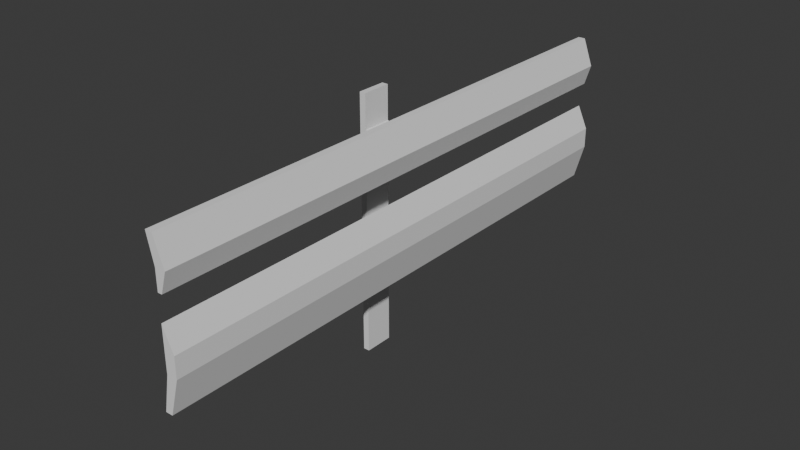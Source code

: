 # Source: barier.blend  (saved by Blender 5.2.45; exported with 4.5.12 LTS)
import bpy
from mathutils import Matrix  # noqa: F401  (used for matrix-valued properties, if any)

bpy.ops.wm.read_factory_settings(use_empty=True)
scene = bpy.context.scene
scene.name = 'Scene'

# ---- collections
col_collection = bpy.data.collections.new('Collection'); scene.collection.children.link(col_collection)

# ---- world
world_world = bpy.data.worlds.new('World'); scene.world = world_world
world_world.use_nodes = True; world_world.node_tree.nodes.clear()
_N = world_world.node_tree.nodes; _L = world_world.node_tree.links
n0 = _N.new('ShaderNodeOutputWorld'); n0.name = 'World Output'; n0.location = (200, 100)
n1 = _N.new('ShaderNodeBackground'); n1.name = 'Background'; n1.location = (-200, 100)
n1.inputs[0].default_value = (0.05088, 0.05088, 0.05088, 1.0)
_L.new(n1.outputs[0], n0.inputs[0])
n0.is_active_output = True
world_world.color = (0.05088, 0.05088, 0.05088)
world_world.sun_shadow_jitter_overblur = 0.0

# ---- meshes
me_plane = bpy.data.meshes.new('Plane')
me_plane.from_pydata([(-1.711, -0.09701, -3.021e-08), (0.0, -0.09701, -4.284e-08), (-1.711, 0.09701, -3.021e-08), (0.0, 0.09701, -4.284e-08), (-1.711, -0.09701, -0.04), (0.0, -0.09701, -0.04), (-1.711, 0.09701, -0.04), (0.0, 0.09701, -0.04), (-1.492, -0.09701, -3.759e-08), (-1.311, -0.09701, -4.69e-08), (-0.8839, -0.09701, -4.731e-08), (-0.7029, -0.09701, -5.662e-08), (-0.7029, 0.09701, -5.662e-08), (-0.8839, 0.09701, -4.731e-08), (-1.311, 0.09701, -4.69e-08), (-1.492, 0.09701, -3.759e-08), (-1.492, -0.09701, -0.04), (-1.311, -0.09701, -0.04), (-0.8839, -0.09701, -0.04), (-0.7029, -0.09701, -0.04), (-0.7029, 0.09701, -0.04), (-0.8839, 0.09701, -0.04), (-1.311, 0.09701, -0.04), (-1.492, 0.09701, -0.04), (-1.395, -0.0732, 0.1956), (-1.259, -0.0732, 0.1956), (-0.9364, -0.0732, 0.1956), (-0.7998, -0.0732, 0.1956), (-0.7998, 0.0732, 0.1956), (-0.9364, 0.0732, 0.1956), (-1.259, 0.0732, 0.1956), (-1.395, 0.0732, 0.1956), (-1.576, -0.0732, 0.1528), (-1.576, 0.0732, 0.1528), (-0.5598, -0.0732, 0.1528), (-0.5598, 0.0732, 0.1528), (-1.395, -0.0732, 0.2656), (-1.259, -0.0732, 0.2242), (-0.9364, -0.0732, 0.2656), (-0.7998, -0.0732, 0.2656), (-0.7998, 0.0732, 0.2656), (-0.9364, 0.0732, 0.2656), (-1.259, 0.0732, 0.2242), (-1.395, 0.0732, 0.2656), (-1.576, -0.0732, 0.1996), (-1.576, 0.0732, 0.1996), (-0.5598, -0.0732, 0.1996), (-0.5598, 0.0732, 0.1996), (-0.7998, 1.921, 0.1956), (-0.9364, 1.921, 0.1956), (-1.259, 1.921, 0.1956), (-1.395, 1.921, 0.1956), (-1.576, 1.921, 0.1528), (-0.5598, 1.921, 0.1528), (-0.7998, 1.921, 0.2656), (-0.9364, 1.921, 0.2656), (-1.259, 1.921, 0.2242), (-1.395, 1.921, 0.2656), (-1.576, 1.921, 0.1996), (-0.5598, 1.921, 0.1996), (-1.395, -1.778, 0.1956), (-1.259, -1.778, 0.1956), (-0.9364, -1.778, 0.1956), (-0.7998, -1.778, 0.1956), (-1.576, -1.778, 0.1528), (-0.5598, -1.778, 0.1528), (-1.395, -1.778, 0.2656), (-1.259, -1.778, 0.2242), (-0.9364, -1.778, 0.2656), (-0.7998, -1.778, 0.2656), (-1.576, -1.778, 0.1996), (-0.5598, -1.778, 0.1996), (-0.5598, -1.494, 0.1996), (-0.5598, -1.21, 0.1996), (-0.5598, -0.9257, 0.1996), (-0.5598, -0.6415, 0.1996), (-0.5598, -0.3574, 0.1996), (-0.5598, -0.3574, 0.1528), (-0.5598, -0.6415, 0.1528), (-0.5598, -0.9257, 0.1528), (-0.5598, -1.21, 0.1528), (-0.5598, -1.494, 0.1528), (-0.7998, -1.494, 0.2656), (-0.7998, -1.21, 0.2656), (-0.7998, -0.9257, 0.2656), (-0.7998, -0.6415, 0.2656), (-0.7998, -0.3574, 0.2656), (-0.7998, -0.3574, 0.1956), (-0.7998, -0.6415, 0.1956), (-0.7998, -0.9257, 0.1956), (-0.7998, -1.21, 0.1956), (-0.7998, -1.494, 0.1956), (-0.9364, -1.494, 0.1956), (-0.9364, -1.21, 0.1956), (-0.9364, -0.9257, 0.1956), (-0.9364, -0.6415, 0.1956), (-0.9364, -0.3574, 0.1956), (-0.9364, -0.3574, 0.2656), (-0.9364, -0.6415, 0.2656), (-0.9364, -0.9257, 0.2656), (-0.9364, -1.21, 0.2656), (-0.9364, -1.494, 0.2656), (-1.395, -1.494, 0.1956), (-1.395, -1.21, 0.1956), (-1.395, -0.9257, 0.1956), (-1.395, -0.6415, 0.1956), (-1.395, -0.3574, 0.1956), (-1.259, -0.3574, 0.1956), (-1.259, -0.6415, 0.1956), (-1.259, -0.9257, 0.1956), (-1.259, -1.21, 0.1956), (-1.259, -1.494, 0.1956), (-1.395, -0.3574, 0.2656), (-1.395, -0.6415, 0.2656), (-1.395, -0.9257, 0.2656), (-1.395, -1.21, 0.2656), (-1.395, -1.494, 0.2656), (-1.259, -1.494, 0.2242), (-1.259, -1.21, 0.2242), (-1.259, -0.9257, 0.2242), (-1.259, -0.6415, 0.2242), (-1.259, -0.3574, 0.2242), (-1.576, -0.3574, 0.1996), (-1.576, -0.6415, 0.1996), (-1.576, -0.9257, 0.1996), (-1.576, -1.21, 0.1996), (-1.576, -1.494, 0.1996), (-1.576, -1.494, 0.1528), (-1.576, -1.21, 0.1528), (-1.576, -0.9257, 0.1528), (-1.576, -0.6415, 0.1528), (-1.576, -0.3574, 0.1528), (-0.9364, 0.4428, 0.1956), (-0.9364, 0.8125, 0.1956), (-0.9364, 1.182, 0.1956), (-0.9364, 1.552, 0.1956), (-0.5598, 0.4428, 0.1996), (-0.5598, 0.8125, 0.1996), (-0.5598, 1.182, 0.1996), (-0.5598, 1.552, 0.1996), (-0.5598, 1.552, 0.1528), (-0.5598, 1.182, 0.1528), (-0.5598, 0.8125, 0.1528), (-0.5598, 0.4428, 0.1528), (-0.7998, 0.4428, 0.2656), (-0.7998, 0.8125, 0.2656), (-0.7998, 1.182, 0.2656), (-0.7998, 1.552, 0.2656), (-0.7998, 1.552, 0.1956), (-0.7998, 1.182, 0.1956), (-0.7998, 0.8125, 0.1956), (-0.7998, 0.4428, 0.1956), (-0.9364, 1.552, 0.2656), (-0.9364, 1.182, 0.2656), (-0.9364, 0.8125, 0.2656), (-0.9364, 0.4428, 0.2656), (-1.259, 1.552, 0.1956), (-1.259, 1.182, 0.1956), (-1.259, 0.8125, 0.1956), (-1.259, 0.4428, 0.1956), (-1.395, 1.552, 0.2656), (-1.395, 1.182, 0.2656), (-1.395, 0.8125, 0.2656), (-1.395, 0.4428, 0.2656), (-1.259, 0.4428, 0.2242), (-1.259, 0.8125, 0.2242), (-1.259, 1.182, 0.2242), (-1.259, 1.552, 0.2242), (-1.576, 0.4428, 0.1528), (-1.576, 0.8125, 0.1528), (-1.576, 1.182, 0.1528), (-1.576, 1.552, 0.1528), (-1.576, 1.552, 0.1996), (-1.576, 1.182, 0.1996), (-1.576, 0.8125, 0.1996), (-1.576, 0.4428, 0.1996), (-1.395, 0.4428, 0.1956), (-1.395, 0.8125, 0.1956), (-1.395, 1.182, 0.1956), (-1.395, 1.552, 0.1956), (-1.091, -0.0732, 0.1956), (-1.091, 0.0732, 0.1956), (-1.091, 1.921, 0.1956), (-1.091, -1.778, 0.1956), (-1.091, -1.494, 0.1956), (-1.091, -1.21, 0.1956), (-1.091, -0.9257, 0.1956), (-1.091, -0.6415, 0.1956), (-1.091, -0.3574, 0.1956), (-1.091, 0.4428, 0.1956), (-1.091, 0.8125, 0.1956), (-1.091, 1.182, 0.1956), (-1.091, 1.552, 0.1956)], [], [(11, 1, 3, 12), (19, 20, 7, 5), (0, 2, 6, 4), (8, 0, 4, 16), (3, 1, 5, 7), (12, 3, 7, 20), (2, 15, 23, 6), (15, 14, 22, 23), (14, 13, 21, 22), (13, 12, 20, 21), (1, 11, 19, 5), (11, 10, 18, 19), (10, 9, 17, 18), (9, 8, 16, 17), (4, 6, 23, 16), (16, 23, 22, 17), (17, 22, 21, 18), (18, 21, 20, 19), (0, 8, 15, 2), (10, 11, 27, 26), (9, 10, 13, 14), (12, 13, 29, 28), (32, 33, 45, 44), (92, 91, 63, 62), (8, 9, 25, 24), (13, 10, 26, 29), (15, 8, 24, 31), (11, 12, 28, 27), (9, 14, 30, 25), (14, 15, 31, 30), (35, 34, 46, 47), (160, 172, 58, 57), (82, 72, 71, 69), (36, 37, 42, 43), (38, 39, 40, 41), (43, 36, 44, 45), (39, 40, 47, 46), (117, 116, 66, 67), (140, 139, 59, 53), (172, 171, 52, 58), (102, 111, 61, 60), (160, 167, 56, 57), (72, 81, 65, 71), (48, 49, 55, 54), (52, 51, 57, 58), (48, 53, 59, 54), (50, 51, 57, 56), (139, 147, 54, 59), (148, 135, 49, 48), (171, 179, 51, 52), (152, 147, 54, 55), (148, 140, 53, 48), (156, 179, 51, 50), (62, 63, 69, 68), (60, 61, 67, 66), (65, 63, 69, 71), (60, 64, 70, 66), (82, 101, 68, 69), (127, 126, 70, 64), (81, 91, 63, 65), (126, 116, 66, 70), (102, 127, 64, 60), (28, 35, 34, 27), (31, 24, 32, 33), (34, 27, 87, 77), (77, 87, 88, 78), (78, 88, 89, 79), (79, 89, 90, 80), (80, 90, 91, 81), (39, 38, 97, 86), (86, 97, 98, 85), (85, 98, 99, 84), (84, 99, 100, 83), (83, 100, 101, 82), (46, 34, 77, 76), (76, 77, 78, 75), (75, 78, 79, 74), (74, 79, 80, 73), (73, 80, 81, 72), (39, 46, 76, 86), (86, 76, 75, 85), (85, 75, 74, 84), (84, 74, 73, 83), (83, 73, 72, 82), (26, 27, 87, 96), (96, 87, 88, 95), (95, 88, 89, 94), (94, 89, 90, 93), (93, 90, 91, 92), (24, 32, 131, 106), (106, 131, 130, 105), (105, 130, 129, 104), (104, 129, 128, 103), (103, 128, 127, 102), (44, 36, 112, 122), (122, 112, 113, 123), (123, 113, 114, 124), (124, 114, 115, 125), (125, 115, 116, 126), (32, 44, 122, 131), (131, 122, 123, 130), (130, 123, 124, 129), (129, 124, 125, 128), (128, 125, 126, 127), (24, 25, 107, 106), (106, 107, 108, 105), (105, 108, 109, 104), (104, 109, 110, 103), (103, 110, 111, 102), (37, 36, 112, 121), (121, 112, 113, 120), (120, 113, 114, 119), (119, 114, 115, 118), (118, 115, 116, 117), (28, 35, 143, 151), (151, 143, 142, 150), (150, 142, 141, 149), (149, 141, 140, 148), (41, 40, 144, 155), (155, 144, 145, 154), (154, 145, 146, 153), (153, 146, 147, 152), (28, 29, 132, 151), (151, 132, 133, 150), (150, 133, 134, 149), (149, 134, 135, 148), (47, 40, 144, 136), (136, 144, 145, 137), (137, 145, 146, 138), (138, 146, 147, 139), (35, 47, 136, 143), (143, 136, 137, 142), (142, 137, 138, 141), (141, 138, 139, 140), (30, 31, 176, 159), (159, 176, 177, 158), (158, 177, 178, 157), (157, 178, 179, 156), (33, 31, 176, 168), (168, 176, 177, 169), (169, 177, 178, 170), (170, 178, 179, 171), (43, 42, 164, 163), (163, 164, 165, 162), (162, 165, 166, 161), (161, 166, 167, 160), (45, 33, 168, 175), (175, 168, 169, 174), (174, 169, 170, 173), (173, 170, 171, 172), (43, 45, 175, 163), (163, 175, 174, 162), (162, 174, 173, 161), (161, 173, 172, 160), (93, 92, 184, 185), (135, 134, 191, 192), (132, 29, 181, 189), (49, 135, 192, 182), (94, 93, 185, 186), (133, 132, 189, 190), (29, 26, 180, 181), (95, 94, 186, 187), (26, 96, 188, 180), (92, 62, 183, 184), (134, 133, 190, 191), (96, 95, 187, 188), (55, 182, 192, 152), (49, 182, 55), (30, 159, 158, 157, 156, 50, 56, 167, 166, 165, 164, 42, 37, 121, 120, 119, 118, 117, 67, 61, 111, 110, 109, 108, 107, 25), (152, 192, 191, 153), (153, 191, 190, 154), (154, 190, 189, 155), (155, 189, 181, 41), (41, 181, 180, 38), (38, 180, 188, 97), (97, 188, 187, 98), (98, 187, 186, 99), (99, 186, 185, 100), (100, 185, 184, 101), (101, 184, 183, 68), (62, 68, 183)])
_uv = me_plane.uv_layers.new(name='UVMap')
_uv.uv.foreach_set('vector', [0.8, 0.0, 1.0, 0.0, 1.0, 1.0, 0.8, 1.0, 0.8, 0.0, 0.8, 1.0, 1.0, 1.0, 1.0, 0.0, 0.0, 0.0, 0.0, 1.0, 0.0, 1.0, 0.0, 0.0, 0.2, 0.0, 0.0, 0.0, 0.0, 0.0, 0.2, 0.0, 1.0, 1.0, 1.0, 0.0, 1.0, 0.0, 1.0, 1.0, 0.8, 1.0, 1.0, 1.0, 1.0, 1.0, 0.8, 1.0, 0.0, 1.0, 0.2, 1.0, 0.2, 1.0, 0.0, 1.0, 0.2, 1.0, 0.4, 1.0, 0.4, 1.0, 0.2, 1.0, 0.4, 1.0, 0.6, 1.0, 0.6, 1.0, 0.4, 1.0, 0.6, 1.0, 0.8, 1.0, 0.8, 1.0, 0.6, 1.0, 1.0, 0.0, 0.8, 0.0, 0.8, 0.0, 1.0, 0.0, 0.8, 0.0, 0.6, 0.0, 0.6, 0.0, 0.8, 0.0, 0.6, 0.0, 0.4, 0.0, 0.4, 0.0, 0.6, 0.0, 0.4, 0.0, 0.2, 0.0, 0.2, 0.0, 0.4, 0.0, 0.0, 0.0, 0.0, 1.0, 0.2, 1.0, 0.2, 0.0, 0.2, 0.0, 0.2, 1.0, 0.4, 1.0, 0.4, 0.0, 0.4, 0.0, 0.4, 1.0, 0.6, 1.0, 0.6, 0.0, 0.6, 0.0, 0.6, 1.0, 0.8, 1.0, 0.8, 0.0, 0.0, 0.0, 0.2, 0.0, 0.2, 1.0, 0.0, 1.0, 0.6, 0.0, 0.8, 0.0, 0.8, 0.0, 0.6, 0.0, 0.4, 0.0, 0.6, 0.0, 0.6, 1.0, 0.4, 1.0, 0.8, 1.0, 0.6, 1.0, 0.6, 1.0, 0.8, 1.0, 0.0, 0.0, 0.0, 0.0, 0.0, 0.0, 0.0, 0.0, 0.6, 0.0, 0.8, 0.0, 0.8, 0.0, 0.6, 0.0, 0.2, 0.0, 0.4, 0.0, 0.4, 0.0, 0.2, 0.0, 0.6, 1.0, 0.6, 0.0, 0.6, 0.0, 0.6, 1.0, 0.2, 1.0, 0.2, 0.0, 0.2, 0.0, 0.2, 1.0, 0.8, 0.0, 0.8, 1.0, 0.8, 1.0, 0.8, 0.0, 0.4, 0.0, 0.4, 1.0, 0.4, 1.0, 0.4, 0.0, 0.4, 1.0, 0.2, 1.0, 0.2, 1.0, 0.4, 1.0, 0.0, 0.0, 0.0, 0.0, 0.0, 0.0, 0.0, 0.0, 0.2, 1.0, 0.2, 1.0, 0.2, 1.0, 0.2, 1.0, 0.8, 0.0, 0.8, 0.0, 0.8, 0.0, 0.8, 0.0, 0.2, 0.0, 0.4, 0.0, 0.4, 1.0, 0.2, 1.0, 0.6, 0.0, 0.8, 0.0, 0.8, 1.0, 0.6, 1.0, 0.2, 1.0, 0.2, 0.0, 0.2, 0.0, 0.2, 1.0, 0.8, 0.0, 0.8, 1.0, 0.8, 1.0, 0.8, 0.0, 0.4, 0.0, 0.2, 0.0, 0.2, 0.0, 0.4, 0.0, 0.0, 0.0, 0.0, 0.0, 0.0, 0.0, 0.0, 0.0, 0.0, 0.0, 0.0, 0.0, 0.0, 0.0, 0.0, 0.0, 0.2, 0.0, 0.4, 0.0, 0.4, 0.0, 0.2, 0.0, 0.2, 1.0, 0.4, 1.0, 0.4, 1.0, 0.2, 1.0, 0.0, 0.0, 0.0, 0.0, 0.0, 0.0, 0.0, 0.0, 0.8, 1.0, 0.6, 1.0, 0.6, 1.0, 0.8, 1.0, 0.0, 0.0, 0.0, 0.0, 0.0, 0.0, 0.0, 0.0, 0.0, 0.0, 0.0, 0.0, 0.0, 0.0, 0.0, 0.0, 0.4, 1.0, 0.2, 1.0, 0.2, 1.0, 0.4, 1.0, 0.8, 1.0, 0.8, 1.0, 0.8, 1.0, 0.8, 1.0, 0.8, 1.0, 0.6, 1.0, 0.6, 1.0, 0.8, 1.0, 0.0, 0.0, 0.0, 0.0, 0.0, 0.0, 0.0, 0.0, 0.6, 1.0, 0.8, 1.0, 0.8, 1.0, 0.6, 1.0, 0.0, 0.0, 0.0, 0.0, 0.0, 0.0, 0.0, 0.0, 0.4, 1.0, 0.2, 1.0, 0.2, 1.0, 0.4, 1.0, 0.6, 0.0, 0.8, 0.0, 0.8, 0.0, 0.6, 0.0, 0.2, 0.0, 0.4, 0.0, 0.4, 0.0, 0.2, 0.0, 0.0, 0.0, 0.0, 0.0, 0.0, 0.0, 0.0, 0.0, 0.0, 0.0, 0.0, 0.0, 0.0, 0.0, 0.0, 0.0, 0.8, 0.0, 0.6, 0.0, 0.6, 0.0, 0.8, 0.0, 0.0, 0.0, 0.0, 0.0, 0.0, 0.0, 0.0, 0.0, 0.0, 0.0, 0.0, 0.0, 0.0, 0.0, 0.0, 0.0, 0.2, 0.0, 0.2, 0.0, 0.2, 0.0, 0.2, 0.0, 0.0, 0.0, 0.0, 0.0, 0.0, 0.0, 0.0, 0.0, 0.0, 0.0, 0.0, 0.0, 0.0, 0.0, 0.0, 0.0, 0.0, 0.0, 0.0, 0.0, 0.0, 0.0, 0.0, 0.0, 0.0, 0.0, 0.0, 0.0, 0.0, 0.0, 0.0, 0.0, 0.0, 0.0, 0.0, 0.0, 0.0, 0.0, 0.0, 0.0, 0.0, 0.0, 0.0, 0.0, 0.0, 0.0, 0.0, 0.0, 0.0, 0.0, 0.0, 0.0, 0.0, 0.0, 0.0, 0.0, 0.0, 0.0, 0.0, 0.0, 0.0, 0.0, 0.0, 0.0, 0.8, 0.0, 0.6, 0.0, 0.6, 0.0, 0.8, 0.0, 0.8, 0.0, 0.6, 0.0, 0.6, 0.0, 0.8, 0.0, 0.8, 0.0, 0.6, 0.0, 0.6, 0.0, 0.8, 0.0, 0.8, 0.0, 0.6, 0.0, 0.6, 0.0, 0.8, 0.0, 0.8, 0.0, 0.6, 0.0, 0.6, 0.0, 0.8, 0.0, 0.0, 0.0, 0.0, 0.0, 0.0, 0.0, 0.0, 0.0, 0.0, 0.0, 0.0, 0.0, 0.0, 0.0, 0.0, 0.0, 0.0, 0.0, 0.0, 0.0, 0.0, 0.0, 0.0, 0.0, 0.0, 0.0, 0.0, 0.0, 0.0, 0.0, 0.0, 0.0, 0.0, 0.0, 0.0, 0.0, 0.0, 0.0, 0.0, 0.0, 0.8, 0.0, 0.8, 0.0, 0.8, 0.0, 0.8, 0.0, 0.8, 0.0, 0.8, 0.0, 0.8, 0.0, 0.8, 0.0, 0.8, 0.0, 0.8, 0.0, 0.8, 0.0, 0.8, 0.0, 0.8, 0.0, 0.8, 0.0, 0.8, 0.0, 0.8, 0.0, 0.8, 0.0, 0.8, 0.0, 0.8, 0.0, 0.8, 0.0, 0.6, 0.0, 0.8, 0.0, 0.8, 0.0, 0.6, 0.0, 0.6, 0.0, 0.8, 0.0, 0.8, 0.0, 0.6, 0.0, 0.6, 0.0, 0.8, 0.0, 0.8, 0.0, 0.6, 0.0, 0.6, 0.0, 0.8, 0.0, 0.8, 0.0, 0.6, 0.0, 0.6, 0.0, 0.8, 0.0, 0.8, 0.0, 0.6, 0.0, 0.0, 0.0, 0.0, 0.0, 0.0, 0.0, 0.0, 0.0, 0.0, 0.0, 0.0, 0.0, 0.0, 0.0, 0.0, 0.0, 0.0, 0.0, 0.0, 0.0, 0.0, 0.0, 0.0, 0.0, 0.0, 0.0, 0.0, 0.0, 0.0, 0.0, 0.0, 0.0, 0.0, 0.0, 0.0, 0.0, 0.0, 0.0, 0.0, 0.0, 0.2, 0.0, 0.2, 0.0, 0.2, 0.0, 0.2, 0.0, 0.2, 0.0, 0.2, 0.0, 0.2, 0.0, 0.2, 0.0, 0.2, 0.0, 0.2, 0.0, 0.2, 0.0, 0.2, 0.0, 0.2, 0.0, 0.2, 0.0, 0.2, 0.0, 0.2, 0.0, 0.2, 0.0, 0.2, 0.0, 0.2, 0.0, 0.2, 0.0, 0.0, 0.0, 0.0, 0.0, 0.0, 0.0, 0.0, 0.0, 0.0, 0.0, 0.0, 0.0, 0.0, 0.0, 0.0, 0.0, 0.0, 0.0, 0.0, 0.0, 0.0, 0.0, 0.0, 0.0, 0.0, 0.0, 0.0, 0.0, 0.0, 0.0, 0.0, 0.0, 0.0, 0.0, 0.0, 0.0, 0.0, 0.0, 0.0, 0.0, 0.2, 0.0, 0.4, 0.0, 0.4, 0.0, 0.2, 0.0, 0.2, 0.0, 0.4, 0.0, 0.4, 0.0, 0.2, 0.0, 0.2, 0.0, 0.4, 0.0, 0.4, 0.0, 0.2, 0.0, 0.2, 0.0, 0.4, 0.0, 0.4, 0.0, 0.2, 0.0, 0.2, 0.0, 0.4, 0.0, 0.4, 0.0, 0.2, 0.0, 0.4, 0.0, 0.2, 0.0, 0.2, 0.0, 0.4, 0.0, 0.4, 0.0, 0.2, 0.0, 0.2, 0.0, 0.4, 0.0, 0.4, 0.0, 0.2, 0.0, 0.2, 0.0, 0.4, 0.0, 0.4, 0.0, 0.2, 0.0, 0.2, 0.0, 0.4, 0.0, 0.4, 0.0, 0.2, 0.0, 0.2, 0.0, 0.4, 0.0, 0.0, 0.0, 0.0, 0.0, 0.0, 0.0, 0.0, 0.0, 0.0, 0.0, 0.0, 0.0, 0.0, 0.0, 0.0, 0.0, 0.0, 0.0, 0.0, 0.0, 0.0, 0.0, 0.0, 0.0, 0.0, 0.0, 0.0, 0.0, 0.0, 0.0, 0.0, 0.0, 0.6, 1.0, 0.8, 1.0, 0.8, 1.0, 0.6, 1.0, 0.6, 1.0, 0.8, 1.0, 0.8, 1.0, 0.6, 1.0, 0.6, 1.0, 0.8, 1.0, 0.8, 1.0, 0.6, 1.0, 0.6, 1.0, 0.8, 1.0, 0.8, 1.0, 0.6, 1.0, 0.8, 1.0, 0.6, 1.0, 0.6, 1.0, 0.8, 1.0, 0.8, 1.0, 0.6, 1.0, 0.6, 1.0, 0.8, 1.0, 0.8, 1.0, 0.6, 1.0, 0.6, 1.0, 0.8, 1.0, 0.8, 1.0, 0.6, 1.0, 0.6, 1.0, 0.8, 1.0, 0.8, 1.0, 0.8, 1.0, 0.8, 1.0, 0.8, 1.0, 0.8, 1.0, 0.8, 1.0, 0.8, 1.0, 0.8, 1.0, 0.8, 1.0, 0.8, 1.0, 0.8, 1.0, 0.8, 1.0, 0.8, 1.0, 0.8, 1.0, 0.8, 1.0, 0.8, 1.0, 0.0, 0.0, 0.0, 0.0, 0.0, 0.0, 0.0, 0.0, 0.0, 0.0, 0.0, 0.0, 0.0, 0.0, 0.0, 0.0, 0.0, 0.0, 0.0, 0.0, 0.0, 0.0, 0.0, 0.0, 0.0, 0.0, 0.0, 0.0, 0.0, 0.0, 0.0, 0.0, 0.4, 1.0, 0.2, 1.0, 0.2, 1.0, 0.4, 1.0, 0.4, 1.0, 0.2, 1.0, 0.2, 1.0, 0.4, 1.0, 0.4, 1.0, 0.2, 1.0, 0.2, 1.0, 0.4, 1.0, 0.4, 1.0, 0.2, 1.0, 0.2, 1.0, 0.4, 1.0, 0.0, 0.0, 0.0, 0.0, 0.0, 0.0, 0.0, 0.0, 0.0, 0.0, 0.0, 0.0, 0.0, 0.0, 0.0, 0.0, 0.0, 0.0, 0.0, 0.0, 0.0, 0.0, 0.0, 0.0, 0.0, 0.0, 0.0, 0.0, 0.0, 0.0, 0.0, 0.0, 0.2, 1.0, 0.4, 1.0, 0.4, 1.0, 0.2, 1.0, 0.2, 1.0, 0.4, 1.0, 0.4, 1.0, 0.2, 1.0, 0.2, 1.0, 0.4, 1.0, 0.4, 1.0, 0.2, 1.0, 0.2, 1.0, 0.4, 1.0, 0.4, 1.0, 0.2, 1.0, 0.0, 0.0, 0.0, 0.0, 0.0, 0.0, 0.0, 0.0, 0.0, 0.0, 0.0, 0.0, 0.0, 0.0, 0.0, 0.0, 0.0, 0.0, 0.0, 0.0, 0.0, 0.0, 0.0, 0.0, 0.0, 0.0, 0.0, 0.0, 0.0, 0.0, 0.0, 0.0, 0.2, 1.0, 0.2, 1.0, 0.2, 1.0, 0.2, 1.0, 0.2, 1.0, 0.2, 1.0, 0.2, 1.0, 0.2, 1.0, 0.2, 1.0, 0.2, 1.0, 0.2, 1.0, 0.2, 1.0, 0.2, 1.0, 0.2, 1.0, 0.2, 1.0, 0.2, 1.0, 0.6, 0.0, 0.6, 0.0, 0.6, 0.0, 0.6, 0.0, 0.6, 1.0, 0.6, 1.0, 0.6, 1.0, 0.6, 1.0, 0.6, 1.0, 0.6, 1.0, 0.6, 1.0, 0.6, 1.0, 0.6, 1.0, 0.6, 1.0, 0.6, 1.0, 0.6, 1.0, 0.6, 0.0, 0.6, 0.0, 0.6, 0.0, 0.6, 0.0, 0.6, 1.0, 0.6, 1.0, 0.6, 1.0, 0.6, 1.0, 0.6, 1.0, 0.6, 0.0, 0.6, 0.0, 0.6, 1.0, 0.6, 0.0, 0.6, 0.0, 0.6, 0.0, 0.6, 0.0, 0.6, 0.0, 0.6, 0.0, 0.6, 0.0, 0.6, 0.0, 0.6, 0.0, 0.6, 0.0, 0.6, 0.0, 0.6, 0.0, 0.6, 1.0, 0.6, 1.0, 0.6, 1.0, 0.6, 1.0, 0.6, 0.0, 0.6, 0.0, 0.6, 0.0, 0.6, 0.0, 0.6, 1.0, 0.6, 1.0, 0.6, 1.0, 0.6, 1.0, 0.6, 1.0, 0.6, 1.0, 0.6, 1.0, 0.4, 1.0, 0.4, 1.0, 0.4, 1.0, 0.4, 1.0, 0.4, 1.0, 0.4, 1.0, 0.4, 1.0, 0.4, 1.0, 0.4, 1.0, 0.4, 1.0, 0.4, 1.0, 0.4, 1.0, 0.4, 0.0, 0.4, 0.0, 0.4, 0.0, 0.4, 0.0, 0.4, 0.0, 0.4, 0.0, 0.4, 0.0, 0.4, 0.0, 0.4, 0.0, 0.4, 0.0, 0.4, 0.0, 0.4, 0.0, 0.4, 0.0, 0.4, 0.0, 0.6, 1.0, 0.6, 1.0, 0.6, 1.0, 0.6, 1.0, 0.6, 1.0, 0.6, 1.0, 0.6, 1.0, 0.6, 1.0, 0.6, 1.0, 0.6, 1.0, 0.6, 1.0, 0.6, 1.0, 0.6, 1.0, 0.6, 1.0, 0.6, 1.0, 0.6, 1.0, 0.6, 1.0, 0.6, 1.0, 0.6, 0.0, 0.6, 0.0, 0.6, 0.0, 0.6, 0.0, 0.6, 0.0, 0.6, 0.0, 0.6, 0.0, 0.6, 0.0, 0.6, 0.0, 0.6, 0.0, 0.6, 0.0, 0.6, 0.0, 0.6, 0.0, 0.6, 0.0, 0.6, 0.0, 0.6, 0.0, 0.6, 0.0, 0.6, 0.0, 0.6, 0.0, 0.6, 0.0, 0.6, 0.0, 0.6, 0.0, 0.6, 0.0, 0.6, 0.0, 0.6, 0.0, 0.6, 0.0, 0.6, 0.0, 0.6, 0.0, 0.6, 0.0])
me_plane.update()

# ---- objects
ob_plane = bpy.data.objects.new('Plane', me_plane)

# ---- transforms, parenting, visibility, modifiers, constraints
ob_plane.location = (0.0, 0.0, 0.0)
ob_plane.rotation_euler = (-0.0, 1.571, 0.0)

# ---- collection membership
col_collection.objects.link(ob_plane)

# ---- scene / render settings (as saved in the file)
scene.frame_start = 1; scene.frame_end = 250; scene.frame_set(1)
scene.render.engine = 'BLENDER_EEVEE_NEXT'
scene.render.bake_bias = 0.0
scene.render.bake_samples = 0
scene.render.compositor_device = 'GPU'
scene.eevee.use_volume_custom_range = False
scene.eevee.fast_gi_thickness_near = 0.1
scene.eevee.fast_gi_thickness_far = 0.0
scene.eevee.ray_tracing_options.screen_trace_thickness = 0.1
bpy.context.view_layer.update()

# ---- added for rendering (the .blend has no active camera and no usable light): camera, sun
cam_auto = bpy.data.cameras.new('AutoCamera')
cam_auto.lens = 50.0
cam_auto.sensor_width = 36.0
cam_auto.clip_end = 1000.0
ob_auto_camera = bpy.data.objects.new('AutoCamera', cam_auto)
scene.collection.objects.link(ob_auto_camera)
ob_auto_camera.location = (3.8947, -4.46659, 3.881)
ob_auto_camera.rotation_euler = (1.09748, -7.21219e-08, 0.694738)
scene.camera = ob_auto_camera
light_auto_sun = bpy.data.lights.new('AutoSun', 'SUN')
light_auto_sun.energy = 3.0
light_auto_sun.angle = 0.0523599
ob_auto_sun = bpy.data.objects.new('AutoSun', light_auto_sun)
scene.collection.objects.link(ob_auto_sun)
ob_auto_sun.rotation_euler = (0.872665, 0.174533, 0.523599)
bpy.context.view_layer.update()
